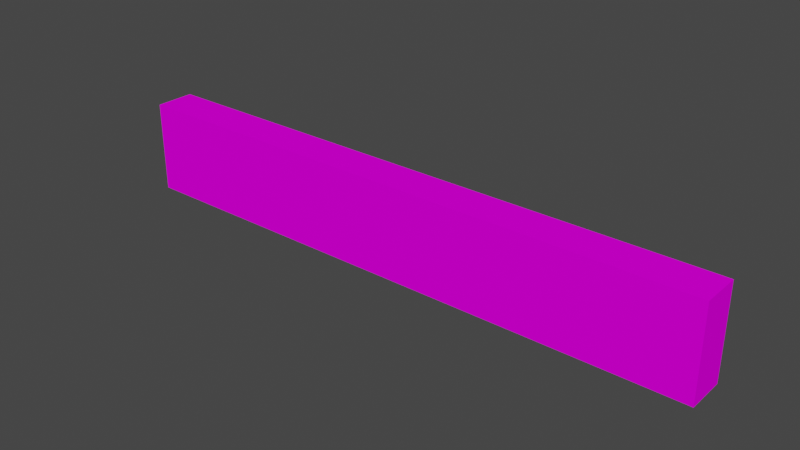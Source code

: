 # Source: Wall.blend  (saved by Blender 2.82.7; exported with 4.5.12 LTS)
import bpy
from mathutils import Matrix  # noqa: F401  (used for matrix-valued properties, if any)

bpy.ops.wm.read_factory_settings(use_empty=True)
scene = bpy.context.scene
scene.name = 'Scene'

# ---- collections
col_collection = bpy.data.collections.new('Collection'); scene.collection.children.link(col_collection)

# ---- images (referenced by path relative to the original .blend; pixels are not part of the script)
import os
ASSET_DIR = os.environ.get("B2B_ASSET_DIR", "")  # directory of the original .blend (textures are referenced by path, not embedded)
HERE = os.path.dirname(os.path.abspath(__file__))  # packed textures are extracted next to this script under _unpacked/

def load_image(name, relpath, width, height, colorspace="sRGB"):
    """Load a texture the original file referenced (path relative to the .blend, or extracted next to this script)."""
    p = next((c for c in (os.path.join(HERE, relpath), os.path.join(ASSET_DIR, relpath)) if relpath and os.path.exists(c)), "")
    if p:
        img = bpy.data.images.load(p, check_existing=True)
        img.name = name
    else:  # same state as the original file: an image datablock whose file is absent (Cycles renders it pink)
        img = bpy.data.images.new(name, width, height)
        img.source = "FILE"
        img.filepath = "//" + (relpath or name)
    img.colorspace_settings.name = colorspace
    return img
img_wall = load_image('wall', 'wall.bmp', 1024, 1024, 'sRGB')

# ---- materials (node trees are filled in below, after node groups)
mat_material_020 = bpy.data.materials.new('Material.020')
mat_material_020.use_transparent_shadow = False

# ---- material node trees
mat_material_020.use_nodes = True; mat_material_020.node_tree.nodes.clear()
_N = mat_material_020.node_tree.nodes; _L = mat_material_020.node_tree.links
n0 = _N.new('ShaderNodeOutputMaterial'); n0.name = 'Material Output'; n0.location = (300, 300)
n1 = _N.new('ShaderNodeBsdfPrincipled'); n1.name = 'Principled BSDF'; n1.location = (10, 300)
n1.distribution = 'GGX'
n1.subsurface_method = 'BURLEY'
n1.inputs[2].default_value = 0.0
n1.inputs[3].default_value = 1.45
n1.inputs[13].default_value = 0.0
n1.inputs[20].default_value = 0.0
n1.inputs[27].default_value = (0.0, 0.0, 0.0, 1.0)
n1.inputs[28].default_value = 1.0
n2 = _N.new('ShaderNodeTexImage'); n2.name = 'Image Texture'; n2.location = (-280, 280)
n2.image = img_wall
_L.new(n1.outputs[0], n0.inputs[0])
_L.new(n2.outputs[0], n1.inputs[0])
n0.is_active_output = True

# ---- world
world_world = bpy.data.worlds.new('World'); scene.world = world_world
world_world.use_nodes = True; world_world.node_tree.nodes.clear()
_N = world_world.node_tree.nodes; _L = world_world.node_tree.links
n0 = _N.new('ShaderNodeOutputWorld'); n0.name = 'World Output'; n0.location = (300, 300)
n1 = _N.new('ShaderNodeBackground'); n1.name = 'Background'; n1.location = (10, 300)
n1.inputs[0].default_value = (0.05088, 0.05088, 0.05088, 1.0)
_L.new(n1.outputs[0], n0.inputs[0])
n0.is_active_output = True
world_world.color = (0.05088, 0.05088, 0.05088)
world_world.use_sun_shadow = False
world_world.sun_shadow_jitter_overblur = 0.0

# ---- meshes
me_cube_012 = bpy.data.meshes.new('Cube.012')
me_cube_012.from_pydata([(-7.884, -0.5202, -1.813), (-7.884, -0.5202, 0.6103), (-7.884, 0.5202, -1.813), (-7.884, 0.5202, 0.6103), (7.884, -0.5202, -1.813), (7.884, -0.5202, 0.6103), (7.884, 0.5202, -1.813), (7.884, 0.5202, 0.6103)], [], [(0, 1, 3, 2), (2, 3, 7, 6), (6, 7, 5, 4), (4, 5, 1, 0), (7, 3, 1, 5)])
_k = set([(0, 1), (0, 2), (0, 4), (1, 3), (1, 5), (2, 3), (2, 6), (3, 7), (4, 5), (4, 6), (5, 7), (6, 7)])
me_cube_012.attributes.new('sharp_edge', 'BOOLEAN', 'EDGE').data.foreach_set('value', [ (min(e.vertices), max(e.vertices)) in _k for e in me_cube_012.edges])
_uv = me_cube_012.uv_layers.new(name='UVMap')
_uv.uv.foreach_set('vector', [0.375, 0.0, 0.625, 0.0, 0.625, 0.25, 0.375, 0.25, 0.375, 0.25, 0.625, 0.25, 0.625, 0.5, 0.375, 0.5, 0.375, 0.5, 0.625, 0.5, 0.625, 0.75, 0.375, 0.75, 0.375, 0.75, 0.625, 0.75, 0.625, 1.0, 0.375, 1.0, 0.625, 0.5, 0.875, 0.5, 0.875, 0.75, 0.625, 0.75])
me_cube_012.materials.append(mat_material_020)
me_cube_012.use_remesh_fix_poles = True
me_cube_012.use_remesh_preserve_attributes = False
me_cube_012.use_mirror_vertex_groups = False
me_cube_012.update()

# ---- objects
ob_wall = bpy.data.objects.new('Wall', me_cube_012)

# ---- transforms, parenting, visibility, modifiers, constraints
ob_wall.location = (0.0, 0.0, 0.0)
ob_wall.lineart.crease_threshold = 0.0

# ---- collection membership
col_collection.objects.link(ob_wall)

# ---- scene / render settings (as saved in the file)
scene.frame_start = 1; scene.frame_end = 250; scene.frame_set(1)
scene.render.engine = 'BLENDER_EEVEE_NEXT'
scene.cycles.use_denoising = False
scene.cycles.samples = 128
scene.cycles.sampling_pattern = 'TABULATED_SOBOL'
scene.cycles.use_adaptive_sampling = False
scene.cycles.use_light_tree = False
scene.view_settings.view_transform = 'Filmic'
bpy.context.view_layer.update()

# ---- added for rendering (the .blend has no active camera and no usable light): camera, sun
cam_auto = bpy.data.cameras.new('AutoCamera')
cam_auto.lens = 50.0
cam_auto.sensor_width = 36.0
cam_auto.clip_end = 1000.0
ob_auto_camera = bpy.data.objects.new('AutoCamera', cam_auto)
scene.collection.objects.link(ob_auto_camera)
ob_auto_camera.location = (14.7915, -17.7498, 11.2319)
ob_auto_camera.rotation_euler = (1.09748, -7.21219e-08, 0.694738)
scene.camera = ob_auto_camera
light_auto_sun = bpy.data.lights.new('AutoSun', 'SUN')
light_auto_sun.energy = 3.0
light_auto_sun.angle = 0.0523599
ob_auto_sun = bpy.data.objects.new('AutoSun', light_auto_sun)
scene.collection.objects.link(ob_auto_sun)
ob_auto_sun.rotation_euler = (0.872665, 0.174533, 0.523599)
bpy.context.view_layer.update()
